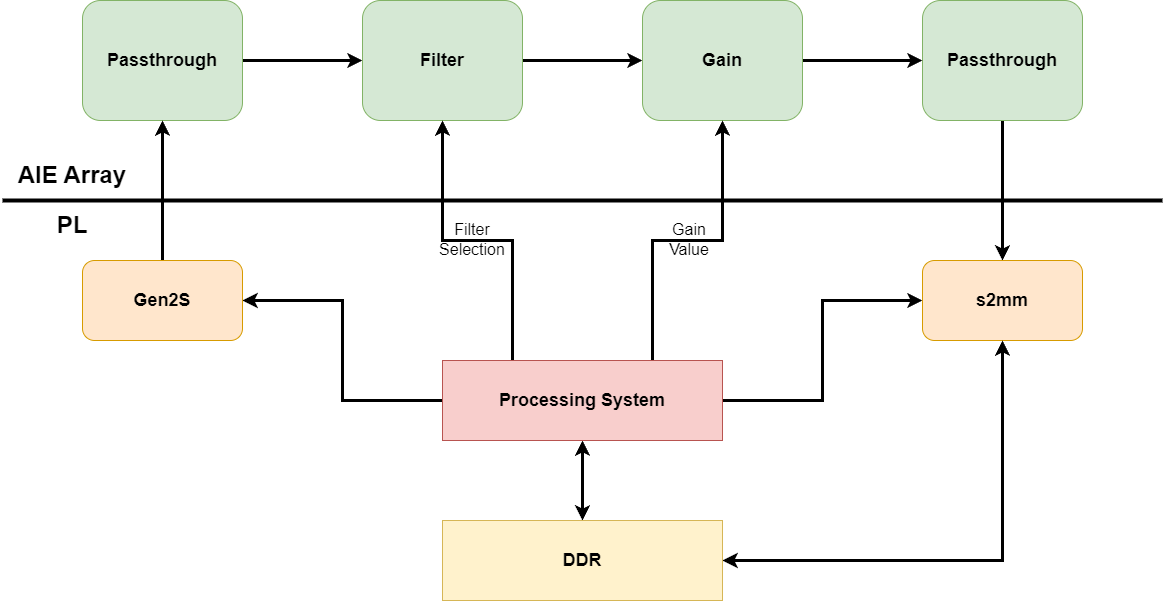

The diagram above was exported from draw.io. Its source (the exported page's mxGraphModel, read from the mxfile embedded in the PNG):
<mxGraphModel dx="1894" dy="828" grid="1" gridSize="10" guides="1" tooltips="1" connect="1" arrows="1" fold="1" page="1" pageScale="1" pageWidth="3300" pageHeight="4681" math="0" shadow="0">
  <root>
    <mxCell id="0" />
    <mxCell id="1" parent="0" />
    <mxCell id="D90SZqqs-kmXxJXCQJgX-25" style="edgeStyle=orthogonalEdgeStyle;rounded=0;orthogonalLoop=1;jettySize=auto;html=1;exitX=1;exitY=0.5;exitDx=0;exitDy=0;entryX=0;entryY=0.5;entryDx=0;entryDy=0;strokeWidth=3;" edge="1" parent="1" source="D90SZqqs-kmXxJXCQJgX-1" target="D90SZqqs-kmXxJXCQJgX-2">
      <mxGeometry relative="1" as="geometry" />
    </mxCell>
    <mxCell id="D90SZqqs-kmXxJXCQJgX-1" value="Passthrough" style="rounded=1;whiteSpace=wrap;html=1;fillColor=#d5e8d4;strokeColor=#82b366;fontSize=18;fontStyle=1" vertex="1" parent="1">
      <mxGeometry x="240" y="760" width="160" height="120" as="geometry" />
    </mxCell>
    <mxCell id="D90SZqqs-kmXxJXCQJgX-26" style="edgeStyle=orthogonalEdgeStyle;rounded=0;orthogonalLoop=1;jettySize=auto;html=1;exitX=1;exitY=0.5;exitDx=0;exitDy=0;entryX=0;entryY=0.5;entryDx=0;entryDy=0;strokeWidth=3;" edge="1" parent="1" source="D90SZqqs-kmXxJXCQJgX-2" target="D90SZqqs-kmXxJXCQJgX-5">
      <mxGeometry relative="1" as="geometry" />
    </mxCell>
    <mxCell id="D90SZqqs-kmXxJXCQJgX-2" value="Filter" style="rounded=1;whiteSpace=wrap;html=1;fillColor=#d5e8d4;strokeColor=#82b366;fontSize=18;fontStyle=1" vertex="1" parent="1">
      <mxGeometry x="520" y="760" width="160" height="120" as="geometry" />
    </mxCell>
    <mxCell id="D90SZqqs-kmXxJXCQJgX-20" style="edgeStyle=orthogonalEdgeStyle;rounded=0;orthogonalLoop=1;jettySize=auto;html=1;exitX=0.5;exitY=1;exitDx=0;exitDy=0;entryX=0.5;entryY=0;entryDx=0;entryDy=0;strokeWidth=3;" edge="1" parent="1" source="D90SZqqs-kmXxJXCQJgX-3" target="D90SZqqs-kmXxJXCQJgX-16">
      <mxGeometry relative="1" as="geometry" />
    </mxCell>
    <mxCell id="D90SZqqs-kmXxJXCQJgX-3" value="Passthrough" style="rounded=1;whiteSpace=wrap;html=1;fillColor=#d5e8d4;strokeColor=#82b366;fontSize=18;fontStyle=1" vertex="1" parent="1">
      <mxGeometry x="1080" y="760" width="160" height="120" as="geometry" />
    </mxCell>
    <mxCell id="D90SZqqs-kmXxJXCQJgX-27" style="edgeStyle=orthogonalEdgeStyle;rounded=0;orthogonalLoop=1;jettySize=auto;html=1;exitX=1;exitY=0.5;exitDx=0;exitDy=0;entryX=0;entryY=0.5;entryDx=0;entryDy=0;strokeWidth=3;" edge="1" parent="1" source="D90SZqqs-kmXxJXCQJgX-5" target="D90SZqqs-kmXxJXCQJgX-3">
      <mxGeometry relative="1" as="geometry" />
    </mxCell>
    <mxCell id="D90SZqqs-kmXxJXCQJgX-5" value="Gain" style="rounded=1;whiteSpace=wrap;html=1;fillColor=#d5e8d4;strokeColor=#82b366;fontSize=18;fontStyle=1" vertex="1" parent="1">
      <mxGeometry x="800" y="760" width="160" height="120" as="geometry" />
    </mxCell>
    <mxCell id="D90SZqqs-kmXxJXCQJgX-6" value="" style="endArrow=none;html=1;rounded=0;strokeWidth=4;" edge="1" parent="1">
      <mxGeometry width="50" height="50" relative="1" as="geometry">
        <mxPoint x="160" y="960" as="sourcePoint" />
        <mxPoint x="1320" y="960" as="targetPoint" />
      </mxGeometry>
    </mxCell>
    <mxCell id="D90SZqqs-kmXxJXCQJgX-11" style="edgeStyle=orthogonalEdgeStyle;rounded=0;orthogonalLoop=1;jettySize=auto;html=1;exitX=0.25;exitY=0;exitDx=0;exitDy=0;entryX=0.5;entryY=1;entryDx=0;entryDy=0;strokeWidth=3;" edge="1" parent="1" source="D90SZqqs-kmXxJXCQJgX-8" target="D90SZqqs-kmXxJXCQJgX-2">
      <mxGeometry relative="1" as="geometry" />
    </mxCell>
    <mxCell id="D90SZqqs-kmXxJXCQJgX-12" style="edgeStyle=orthogonalEdgeStyle;rounded=0;orthogonalLoop=1;jettySize=auto;html=1;exitX=0.75;exitY=0;exitDx=0;exitDy=0;entryX=0.5;entryY=1;entryDx=0;entryDy=0;strokeWidth=3;" edge="1" parent="1" source="D90SZqqs-kmXxJXCQJgX-8" target="D90SZqqs-kmXxJXCQJgX-5">
      <mxGeometry relative="1" as="geometry" />
    </mxCell>
    <mxCell id="D90SZqqs-kmXxJXCQJgX-18" style="edgeStyle=orthogonalEdgeStyle;rounded=0;orthogonalLoop=1;jettySize=auto;html=1;exitX=0.5;exitY=1;exitDx=0;exitDy=0;entryX=0.5;entryY=0;entryDx=0;entryDy=0;startArrow=classic;startFill=1;strokeWidth=3;" edge="1" parent="1" source="D90SZqqs-kmXxJXCQJgX-8" target="D90SZqqs-kmXxJXCQJgX-17">
      <mxGeometry relative="1" as="geometry" />
    </mxCell>
    <mxCell id="D90SZqqs-kmXxJXCQJgX-23" style="edgeStyle=orthogonalEdgeStyle;rounded=0;orthogonalLoop=1;jettySize=auto;html=1;exitX=0;exitY=0.5;exitDx=0;exitDy=0;entryX=1;entryY=0.5;entryDx=0;entryDy=0;strokeWidth=3;" edge="1" parent="1" source="D90SZqqs-kmXxJXCQJgX-8" target="D90SZqqs-kmXxJXCQJgX-13">
      <mxGeometry relative="1" as="geometry" />
    </mxCell>
    <mxCell id="D90SZqqs-kmXxJXCQJgX-24" style="edgeStyle=orthogonalEdgeStyle;rounded=0;orthogonalLoop=1;jettySize=auto;html=1;exitX=1;exitY=0.5;exitDx=0;exitDy=0;entryX=0;entryY=0.5;entryDx=0;entryDy=0;strokeWidth=3;" edge="1" parent="1" source="D90SZqqs-kmXxJXCQJgX-8" target="D90SZqqs-kmXxJXCQJgX-16">
      <mxGeometry relative="1" as="geometry" />
    </mxCell>
    <mxCell id="D90SZqqs-kmXxJXCQJgX-8" value="Processing System" style="rounded=0;whiteSpace=wrap;html=1;fillColor=#f8cecc;strokeColor=#b85450;fontSize=18;fontStyle=1" vertex="1" parent="1">
      <mxGeometry x="600" y="1120" width="280" height="80" as="geometry" />
    </mxCell>
    <mxCell id="D90SZqqs-kmXxJXCQJgX-22" style="edgeStyle=orthogonalEdgeStyle;rounded=0;orthogonalLoop=1;jettySize=auto;html=1;exitX=0.5;exitY=0;exitDx=0;exitDy=0;entryX=0.5;entryY=1;entryDx=0;entryDy=0;strokeWidth=3;" edge="1" parent="1" source="D90SZqqs-kmXxJXCQJgX-13" target="D90SZqqs-kmXxJXCQJgX-1">
      <mxGeometry relative="1" as="geometry" />
    </mxCell>
    <mxCell id="D90SZqqs-kmXxJXCQJgX-13" value="Gen2S" style="rounded=1;whiteSpace=wrap;html=1;fillColor=#ffe6cc;strokeColor=#d79b00;fontSize=18;fontStyle=1" vertex="1" parent="1">
      <mxGeometry x="240" y="1020" width="160" height="80" as="geometry" />
    </mxCell>
    <mxCell id="D90SZqqs-kmXxJXCQJgX-14" value="&lt;font style=&quot;font-size: 24px;&quot;&gt;&lt;b&gt;AIE Array&lt;/b&gt;&lt;/font&gt;" style="text;html=1;align=center;verticalAlign=middle;whiteSpace=wrap;rounded=0;" vertex="1" parent="1">
      <mxGeometry x="160" y="920" width="140" height="30" as="geometry" />
    </mxCell>
    <mxCell id="D90SZqqs-kmXxJXCQJgX-15" value="&lt;font style=&quot;font-size: 24px;&quot;&gt;&lt;b&gt;PL&lt;/b&gt;&lt;/font&gt;" style="text;html=1;align=center;verticalAlign=middle;whiteSpace=wrap;rounded=0;" vertex="1" parent="1">
      <mxGeometry x="160" y="970" width="140" height="30" as="geometry" />
    </mxCell>
    <mxCell id="D90SZqqs-kmXxJXCQJgX-16" value="s2mm" style="rounded=1;whiteSpace=wrap;html=1;fillColor=#ffe6cc;strokeColor=#d79b00;fontSize=18;fontStyle=1" vertex="1" parent="1">
      <mxGeometry x="1080" y="1020" width="160" height="80" as="geometry" />
    </mxCell>
    <mxCell id="D90SZqqs-kmXxJXCQJgX-19" style="edgeStyle=orthogonalEdgeStyle;rounded=0;orthogonalLoop=1;jettySize=auto;html=1;exitX=1;exitY=0.5;exitDx=0;exitDy=0;entryX=0.5;entryY=1;entryDx=0;entryDy=0;startArrow=classic;startFill=1;strokeWidth=3;" edge="1" parent="1" source="D90SZqqs-kmXxJXCQJgX-17" target="D90SZqqs-kmXxJXCQJgX-16">
      <mxGeometry relative="1" as="geometry" />
    </mxCell>
    <mxCell id="D90SZqqs-kmXxJXCQJgX-17" value="DDR" style="rounded=0;whiteSpace=wrap;html=1;fillColor=#fff2cc;strokeColor=#d6b656;fontSize=18;fontStyle=1" vertex="1" parent="1">
      <mxGeometry x="600" y="1280" width="280" height="80" as="geometry" />
    </mxCell>
    <mxCell id="D90SZqqs-kmXxJXCQJgX-28" value="Filter&lt;br style=&quot;font-size: 16px;&quot;&gt;Selection" style="text;html=1;align=center;verticalAlign=middle;whiteSpace=wrap;rounded=0;fontSize=16;" vertex="1" parent="1">
      <mxGeometry x="600" y="984" width="60" height="30" as="geometry" />
    </mxCell>
    <mxCell id="D90SZqqs-kmXxJXCQJgX-29" value="Gain Value" style="text;html=1;align=center;verticalAlign=middle;whiteSpace=wrap;rounded=0;fontSize=16;" vertex="1" parent="1">
      <mxGeometry x="817" y="984" width="60" height="30" as="geometry" />
    </mxCell>
  </root>
</mxGraphModel>